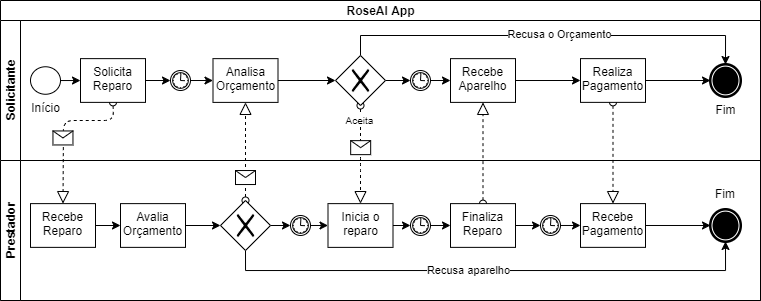

The diagram above was exported from draw.io. Its source (the exported page's mxGraphModel, read from the mxfile embedded in the PNG):
<mxGraphModel dx="950" dy="441" grid="1" gridSize="10" guides="1" tooltips="1" connect="1" arrows="1" fold="1" page="1" pageScale="1" pageWidth="850" pageHeight="1100" background="#FFFFFF" math="0" shadow="0">
  <root>
    <mxCell id="0" />
    <mxCell id="1" parent="0" />
    <mxCell id="ATh7GIdArc4K81kGiOuB-2" value="RoseAI App" style="swimlane;html=1;childLayout=stackLayout;resizeParent=1;resizeParentMax=0;horizontal=1;startSize=20;horizontalStack=0;" parent="1" vertex="1">
      <mxGeometry x="40" y="40" width="760" height="300" as="geometry" />
    </mxCell>
    <mxCell id="kdBhNy8IN1ALdXmIaT6r-114" style="edgeStyle=none;orthogonalLoop=1;jettySize=auto;html=1;exitX=0.5;exitY=1;exitDx=0;exitDy=0;dashed=1;startArrow=oval;startFill=0;startSize=7;endArrow=block;endFill=0;endSize=10;entryX=0.5;entryY=0;entryDx=0;entryDy=0;" edge="1" parent="ATh7GIdArc4K81kGiOuB-2" source="kdBhNy8IN1ALdXmIaT6r-112" target="kdBhNy8IN1ALdXmIaT6r-108">
      <mxGeometry relative="1" as="geometry">
        <mxPoint x="550" y="206.23000000000002" as="targetPoint" />
        <mxPoint x="550" y="105" as="sourcePoint" />
      </mxGeometry>
    </mxCell>
    <mxCell id="kdBhNy8IN1ALdXmIaT6r-101" style="edgeStyle=none;orthogonalLoop=1;jettySize=auto;html=1;exitX=0.5;exitY=0;exitDx=0;exitDy=0;dashed=1;startArrow=oval;startFill=0;startSize=7;endArrow=block;endFill=0;endSize=10;entryX=0.5;entryY=1;entryDx=0;entryDy=0;" edge="1" parent="ATh7GIdArc4K81kGiOuB-2" source="kdBhNy8IN1ALdXmIaT6r-91" target="kdBhNy8IN1ALdXmIaT6r-104">
      <mxGeometry relative="1" as="geometry">
        <mxPoint x="482.57142857142867" y="120" as="targetPoint" />
      </mxGeometry>
    </mxCell>
    <mxCell id="kdBhNy8IN1ALdXmIaT6r-52" value="" style="startArrow=oval;startFill=0;startSize=7;endArrow=block;endFill=0;endSize=10;dashed=1;html=1;exitX=0.5;exitY=1;exitDx=0;exitDy=0;entryX=0.5;entryY=0;entryDx=0;entryDy=0;" edge="1" parent="ATh7GIdArc4K81kGiOuB-2" source="kdBhNy8IN1ALdXmIaT6r-54" target="kdBhNy8IN1ALdXmIaT6r-81">
      <mxGeometry relative="1" as="geometry">
        <mxPoint x="310" y="110" as="sourcePoint" />
        <mxPoint x="345" y="170" as="targetPoint" />
        <Array as="points">
          <mxPoint x="360" y="160" />
        </Array>
      </mxGeometry>
    </mxCell>
    <mxCell id="kdBhNy8IN1ALdXmIaT6r-53" value="" style="shape=message;html=1;outlineConnect=0;" vertex="1" parent="kdBhNy8IN1ALdXmIaT6r-52">
      <mxGeometry width="20" height="14" relative="1" as="geometry">
        <mxPoint x="-9.83" y="-14.000000000000002" as="offset" />
      </mxGeometry>
    </mxCell>
    <mxCell id="kdBhNy8IN1ALdXmIaT6r-72" value="&lt;font style=&quot;font-size: 10px&quot;&gt;Aceita&lt;/font&gt;" style="edgeLabel;html=1;align=center;verticalAlign=middle;resizable=0;points=[];" vertex="1" connectable="0" parent="kdBhNy8IN1ALdXmIaT6r-52">
      <mxGeometry x="-0.6954" y="-1" relative="1" as="geometry">
        <mxPoint y="1.7763568394002505e-15" as="offset" />
      </mxGeometry>
    </mxCell>
    <mxCell id="kdBhNy8IN1ALdXmIaT6r-30" value="" style="startArrow=oval;startFill=0;startSize=7;endArrow=block;endFill=0;endSize=10;dashed=1;html=1;exitX=0.5;exitY=1;exitDx=0;exitDy=0;entryX=0.5;entryY=0;entryDx=0;entryDy=0;" edge="1" parent="ATh7GIdArc4K81kGiOuB-2" source="ATh7GIdArc4K81kGiOuB-12" target="ATh7GIdArc4K81kGiOuB-16">
      <mxGeometry relative="1" as="geometry">
        <mxPoint x="100" y="110" as="sourcePoint" />
        <mxPoint x="200" y="110" as="targetPoint" />
        <Array as="points">
          <mxPoint x="113" y="120" />
          <mxPoint x="63" y="120" />
        </Array>
      </mxGeometry>
    </mxCell>
    <mxCell id="kdBhNy8IN1ALdXmIaT6r-31" value="" style="shape=message;html=1;outlineConnect=0;" vertex="1" parent="kdBhNy8IN1ALdXmIaT6r-30">
      <mxGeometry width="20" height="14" relative="1" as="geometry">
        <mxPoint x="-10.5" y="3.1499999999999986" as="offset" />
      </mxGeometry>
    </mxCell>
    <mxCell id="kdBhNy8IN1ALdXmIaT6r-38" value="" style="startArrow=oval;startFill=0;startSize=7;endArrow=block;endFill=0;endSize=10;dashed=1;html=1;exitX=0.5;exitY=0;exitDx=0;exitDy=0;entryX=0.5;entryY=1;entryDx=0;entryDy=0;" edge="1" parent="ATh7GIdArc4K81kGiOuB-2" source="kdBhNy8IN1ALdXmIaT6r-47" target="kdBhNy8IN1ALdXmIaT6r-42">
      <mxGeometry relative="1" as="geometry">
        <mxPoint x="245" y="179.69000000000005" as="sourcePoint" />
        <mxPoint x="245" y="120" as="targetPoint" />
      </mxGeometry>
    </mxCell>
    <mxCell id="kdBhNy8IN1ALdXmIaT6r-39" value="" style="shape=message;html=1;outlineConnect=0;" vertex="1" parent="kdBhNy8IN1ALdXmIaT6r-38">
      <mxGeometry width="20" height="14" relative="1" as="geometry">
        <mxPoint x="-10" y="19.169999999999998" as="offset" />
      </mxGeometry>
    </mxCell>
    <mxCell id="ATh7GIdArc4K81kGiOuB-3" value="Solicitante" style="swimlane;html=1;startSize=20;horizontal=0;" parent="ATh7GIdArc4K81kGiOuB-2" vertex="1">
      <mxGeometry y="20" width="760" height="140" as="geometry" />
    </mxCell>
    <mxCell id="ATh7GIdArc4K81kGiOuB-6" value="Início" style="shape=mxgraph.bpmn.shape;html=1;verticalLabelPosition=bottom;labelBackgroundColor=#ffffff;verticalAlign=top;align=center;perimeter=ellipsePerimeter;outlineConnect=0;outline=standard;symbol=general;" parent="ATh7GIdArc4K81kGiOuB-3" vertex="1">
      <mxGeometry x="30" y="46.26" width="30" height="27.5" as="geometry" />
    </mxCell>
    <mxCell id="kdBhNy8IN1ALdXmIaT6r-14" style="edgeStyle=orthogonalEdgeStyle;rounded=0;orthogonalLoop=1;jettySize=auto;html=1;exitX=1;exitY=0.5;exitDx=0;exitDy=0;entryX=0;entryY=0.5;entryDx=0;entryDy=0;" edge="1" parent="ATh7GIdArc4K81kGiOuB-3" source="ATh7GIdArc4K81kGiOuB-12" target="kdBhNy8IN1ALdXmIaT6r-13">
      <mxGeometry relative="1" as="geometry" />
    </mxCell>
    <mxCell id="ATh7GIdArc4K81kGiOuB-13" value="" style="edgeStyle=orthogonalEdgeStyle;rounded=0;orthogonalLoop=1;jettySize=auto;html=1;" parent="ATh7GIdArc4K81kGiOuB-3" source="ATh7GIdArc4K81kGiOuB-6" target="ATh7GIdArc4K81kGiOuB-12" edge="1">
      <mxGeometry relative="1" as="geometry" />
    </mxCell>
    <mxCell id="kdBhNy8IN1ALdXmIaT6r-43" style="edgeStyle=orthogonalEdgeStyle;rounded=0;orthogonalLoop=1;jettySize=auto;html=1;exitX=1;exitY=0.5;exitDx=0;exitDy=0;entryX=0;entryY=0.5;entryDx=0;entryDy=0;" edge="1" parent="ATh7GIdArc4K81kGiOuB-3" source="kdBhNy8IN1ALdXmIaT6r-13" target="kdBhNy8IN1ALdXmIaT6r-42">
      <mxGeometry relative="1" as="geometry" />
    </mxCell>
    <mxCell id="kdBhNy8IN1ALdXmIaT6r-13" value="" style="shape=mxgraph.bpmn.shape;html=1;verticalLabelPosition=bottom;labelBackgroundColor=#ffffff;verticalAlign=top;align=center;perimeter=ellipsePerimeter;outlineConnect=0;outline=standard;symbol=timer;" vertex="1" parent="ATh7GIdArc4K81kGiOuB-3">
      <mxGeometry x="170" y="50.01" width="20" height="20" as="geometry" />
    </mxCell>
    <mxCell id="kdBhNy8IN1ALdXmIaT6r-49" style="edgeStyle=orthogonalEdgeStyle;rounded=0;orthogonalLoop=1;jettySize=auto;html=1;exitX=1;exitY=0.5;exitDx=0;exitDy=0;entryX=0;entryY=0.5;entryDx=0;entryDy=0;" edge="1" parent="ATh7GIdArc4K81kGiOuB-3" source="kdBhNy8IN1ALdXmIaT6r-42" target="kdBhNy8IN1ALdXmIaT6r-54">
      <mxGeometry relative="1" as="geometry">
        <mxPoint x="330" y="60.00999999999999" as="targetPoint" />
      </mxGeometry>
    </mxCell>
    <mxCell id="kdBhNy8IN1ALdXmIaT6r-42" value="Analisa Orçamento" style="whiteSpace=wrap;html=1;verticalAlign=top;labelBackgroundColor=#ffffff;" vertex="1" parent="ATh7GIdArc4K81kGiOuB-3">
      <mxGeometry x="212.5" y="38.13999999999999" width="65" height="43.75" as="geometry" />
    </mxCell>
    <mxCell id="ATh7GIdArc4K81kGiOuB-12" value="Solicita Reparo" style="whiteSpace=wrap;html=1;verticalAlign=top;labelBackgroundColor=#ffffff;" parent="ATh7GIdArc4K81kGiOuB-3" vertex="1">
      <mxGeometry x="80" y="38.129999999999995" width="65" height="43.75" as="geometry" />
    </mxCell>
    <mxCell id="kdBhNy8IN1ALdXmIaT6r-69" value="Fim" style="shape=mxgraph.bpmn.shape;html=1;verticalLabelPosition=bottom;labelBackgroundColor=#ffffff;verticalAlign=top;align=center;perimeter=ellipsePerimeter;outlineConnect=0;outline=end;symbol=terminate;" vertex="1" parent="ATh7GIdArc4K81kGiOuB-3">
      <mxGeometry x="710" y="44" width="30" height="32" as="geometry" />
    </mxCell>
    <mxCell id="kdBhNy8IN1ALdXmIaT6r-74" style="edgeStyle=orthogonalEdgeStyle;rounded=0;orthogonalLoop=1;jettySize=auto;html=1;exitX=0.5;exitY=0;exitDx=0;exitDy=0;entryX=0.5;entryY=0;entryDx=0;entryDy=0;" edge="1" parent="ATh7GIdArc4K81kGiOuB-3" source="kdBhNy8IN1ALdXmIaT6r-54" target="kdBhNy8IN1ALdXmIaT6r-69">
      <mxGeometry relative="1" as="geometry" />
    </mxCell>
    <mxCell id="kdBhNy8IN1ALdXmIaT6r-75" value="Recusa o Orçamento" style="edgeLabel;html=1;align=center;verticalAlign=middle;resizable=0;points=[];" vertex="1" connectable="0" parent="kdBhNy8IN1ALdXmIaT6r-74">
      <mxGeometry x="-0.2149" y="1" relative="1" as="geometry">
        <mxPoint x="56.4" as="offset" />
      </mxGeometry>
    </mxCell>
    <mxCell id="kdBhNy8IN1ALdXmIaT6r-99" style="edgeStyle=orthogonalEdgeStyle;rounded=0;orthogonalLoop=1;jettySize=auto;html=1;exitX=1;exitY=0.5;exitDx=0;exitDy=0;entryX=0;entryY=0.5;entryDx=0;entryDy=0;" edge="1" parent="ATh7GIdArc4K81kGiOuB-3" source="kdBhNy8IN1ALdXmIaT6r-54" target="kdBhNy8IN1ALdXmIaT6r-95">
      <mxGeometry relative="1" as="geometry" />
    </mxCell>
    <mxCell id="kdBhNy8IN1ALdXmIaT6r-54" value="" style="shape=mxgraph.bpmn.shape;html=1;verticalLabelPosition=bottom;labelBackgroundColor=#ffffff;verticalAlign=top;align=center;perimeter=rhombusPerimeter;background=gateway;outlineConnect=0;outline=none;symbol=exclusiveGw;" vertex="1" parent="ATh7GIdArc4K81kGiOuB-3">
      <mxGeometry x="335" y="35" width="50" height="50" as="geometry" />
    </mxCell>
    <mxCell id="kdBhNy8IN1ALdXmIaT6r-105" style="edgeStyle=orthogonalEdgeStyle;rounded=0;orthogonalLoop=1;jettySize=auto;html=1;exitX=1;exitY=0.5;exitDx=0;exitDy=0;entryX=0;entryY=0.5;entryDx=0;entryDy=0;" edge="1" parent="ATh7GIdArc4K81kGiOuB-3" source="kdBhNy8IN1ALdXmIaT6r-95" target="kdBhNy8IN1ALdXmIaT6r-104">
      <mxGeometry relative="1" as="geometry" />
    </mxCell>
    <mxCell id="kdBhNy8IN1ALdXmIaT6r-95" value="" style="shape=mxgraph.bpmn.shape;html=1;verticalLabelPosition=bottom;labelBackgroundColor=#ffffff;verticalAlign=top;align=center;perimeter=ellipsePerimeter;outlineConnect=0;outline=standard;symbol=timer;" vertex="1" parent="ATh7GIdArc4K81kGiOuB-3">
      <mxGeometry x="410" y="50" width="20" height="20" as="geometry" />
    </mxCell>
    <mxCell id="kdBhNy8IN1ALdXmIaT6r-113" style="edgeStyle=orthogonalEdgeStyle;rounded=0;orthogonalLoop=1;jettySize=auto;html=1;exitX=1;exitY=0.5;exitDx=0;exitDy=0;entryX=0;entryY=0.5;entryDx=0;entryDy=0;" edge="1" parent="ATh7GIdArc4K81kGiOuB-3" source="kdBhNy8IN1ALdXmIaT6r-104" target="kdBhNy8IN1ALdXmIaT6r-112">
      <mxGeometry relative="1" as="geometry" />
    </mxCell>
    <mxCell id="kdBhNy8IN1ALdXmIaT6r-104" value="Recebe Aparelho" style="whiteSpace=wrap;html=1;verticalAlign=top;labelBackgroundColor=#ffffff;" vertex="1" parent="ATh7GIdArc4K81kGiOuB-3">
      <mxGeometry x="450" y="38.14" width="65" height="43.75" as="geometry" />
    </mxCell>
    <mxCell id="kdBhNy8IN1ALdXmIaT6r-115" style="edgeStyle=orthogonalEdgeStyle;rounded=0;orthogonalLoop=1;jettySize=auto;html=1;exitX=1;exitY=0.5;exitDx=0;exitDy=0;entryX=0;entryY=0.5;entryDx=0;entryDy=0;" edge="1" parent="ATh7GIdArc4K81kGiOuB-3" source="kdBhNy8IN1ALdXmIaT6r-112" target="kdBhNy8IN1ALdXmIaT6r-69">
      <mxGeometry relative="1" as="geometry" />
    </mxCell>
    <mxCell id="kdBhNy8IN1ALdXmIaT6r-112" value="Realiza Pagamento" style="whiteSpace=wrap;html=1;verticalAlign=top;labelBackgroundColor=#ffffff;" vertex="1" parent="ATh7GIdArc4K81kGiOuB-3">
      <mxGeometry x="580" y="38.12" width="65" height="43.75" as="geometry" />
    </mxCell>
    <mxCell id="ATh7GIdArc4K81kGiOuB-4" value="Prestador" style="swimlane;html=1;startSize=20;horizontal=0;" parent="ATh7GIdArc4K81kGiOuB-2" vertex="1">
      <mxGeometry y="160" width="760" height="140" as="geometry" />
    </mxCell>
    <mxCell id="ATh7GIdArc4K81kGiOuB-16" value="Recebe Reparo" style="whiteSpace=wrap;html=1;verticalAlign=top;labelBackgroundColor=#ffffff;" parent="ATh7GIdArc4K81kGiOuB-4" vertex="1">
      <mxGeometry x="30" y="43.12" width="65" height="43.75" as="geometry" />
    </mxCell>
    <mxCell id="kdBhNy8IN1ALdXmIaT6r-10" style="edgeStyle=orthogonalEdgeStyle;rounded=0;orthogonalLoop=1;jettySize=auto;html=1;exitX=1;exitY=0.5;exitDx=0;exitDy=0;entryX=0;entryY=0.5;entryDx=0;entryDy=0;" edge="1" parent="ATh7GIdArc4K81kGiOuB-4" source="kdBhNy8IN1ALdXmIaT6r-6" target="kdBhNy8IN1ALdXmIaT6r-47">
      <mxGeometry relative="1" as="geometry">
        <mxPoint x="227.50430822255043" y="59.995000000000005" as="targetPoint" />
      </mxGeometry>
    </mxCell>
    <mxCell id="kdBhNy8IN1ALdXmIaT6r-6" value="Avalia Orçamento" style="whiteSpace=wrap;html=1;verticalAlign=top;labelBackgroundColor=#ffffff;" vertex="1" parent="ATh7GIdArc4K81kGiOuB-4">
      <mxGeometry x="120" y="43.12" width="65" height="43.75" as="geometry" />
    </mxCell>
    <mxCell id="kdBhNy8IN1ALdXmIaT6r-7" style="edgeStyle=orthogonalEdgeStyle;rounded=0;orthogonalLoop=1;jettySize=auto;html=1;entryX=0;entryY=0.5;entryDx=0;entryDy=0;" edge="1" parent="ATh7GIdArc4K81kGiOuB-4" source="ATh7GIdArc4K81kGiOuB-16" target="kdBhNy8IN1ALdXmIaT6r-6">
      <mxGeometry relative="1" as="geometry">
        <mxPoint x="140.0000000000001" y="60.004999999999995" as="targetPoint" />
      </mxGeometry>
    </mxCell>
    <mxCell id="kdBhNy8IN1ALdXmIaT6r-41" style="edgeStyle=orthogonalEdgeStyle;rounded=0;orthogonalLoop=1;jettySize=auto;html=1;exitX=1;exitY=0.5;exitDx=0;exitDy=0;entryX=0;entryY=0.5;entryDx=0;entryDy=0;" edge="1" parent="ATh7GIdArc4K81kGiOuB-4" source="kdBhNy8IN1ALdXmIaT6r-47" target="kdBhNy8IN1ALdXmIaT6r-40">
      <mxGeometry relative="1" as="geometry">
        <mxPoint x="262.5" y="60.000000000000114" as="sourcePoint" />
      </mxGeometry>
    </mxCell>
    <mxCell id="kdBhNy8IN1ALdXmIaT6r-82" style="edgeStyle=orthogonalEdgeStyle;rounded=0;orthogonalLoop=1;jettySize=auto;html=1;exitX=1;exitY=0.5;exitDx=0;exitDy=0;entryX=0;entryY=0.5;entryDx=0;entryDy=0;" edge="1" parent="ATh7GIdArc4K81kGiOuB-4" source="kdBhNy8IN1ALdXmIaT6r-40" target="kdBhNy8IN1ALdXmIaT6r-81">
      <mxGeometry relative="1" as="geometry" />
    </mxCell>
    <mxCell id="kdBhNy8IN1ALdXmIaT6r-40" value="" style="shape=mxgraph.bpmn.shape;html=1;verticalLabelPosition=bottom;labelBackgroundColor=#ffffff;verticalAlign=top;align=center;perimeter=ellipsePerimeter;outlineConnect=0;outline=standard;symbol=timer;" vertex="1" parent="ATh7GIdArc4K81kGiOuB-4">
      <mxGeometry x="290" y="54.99000000000001" width="20" height="20" as="geometry" />
    </mxCell>
    <mxCell id="kdBhNy8IN1ALdXmIaT6r-117" style="edgeStyle=orthogonalEdgeStyle;rounded=0;orthogonalLoop=1;jettySize=auto;html=1;exitX=0.5;exitY=1;exitDx=0;exitDy=0;entryX=0.5;entryY=1;entryDx=0;entryDy=0;" edge="1" parent="ATh7GIdArc4K81kGiOuB-4" source="kdBhNy8IN1ALdXmIaT6r-47" target="kdBhNy8IN1ALdXmIaT6r-70">
      <mxGeometry relative="1" as="geometry" />
    </mxCell>
    <mxCell id="kdBhNy8IN1ALdXmIaT6r-119" value="Recusa aparelho" style="edgeLabel;html=1;align=center;verticalAlign=middle;resizable=0;points=[];" vertex="1" connectable="0" parent="kdBhNy8IN1ALdXmIaT6r-117">
      <mxGeometry x="-0.0847" relative="1" as="geometry">
        <mxPoint as="offset" />
      </mxGeometry>
    </mxCell>
    <mxCell id="kdBhNy8IN1ALdXmIaT6r-47" value="" style="shape=mxgraph.bpmn.shape;html=1;verticalLabelPosition=bottom;labelBackgroundColor=#ffffff;verticalAlign=top;align=center;perimeter=rhombusPerimeter;background=gateway;outlineConnect=0;outline=none;symbol=exclusiveGw;" vertex="1" parent="ATh7GIdArc4K81kGiOuB-4">
      <mxGeometry x="220" y="40.00000000000001" width="50" height="50" as="geometry" />
    </mxCell>
    <mxCell id="kdBhNy8IN1ALdXmIaT6r-70" value="" style="shape=mxgraph.bpmn.shape;html=1;verticalLabelPosition=bottom;labelBackgroundColor=#ffffff;verticalAlign=top;align=center;perimeter=ellipsePerimeter;outlineConnect=0;outline=end;symbol=terminate;" vertex="1" parent="ATh7GIdArc4K81kGiOuB-4">
      <mxGeometry x="710" y="49" width="30" height="32" as="geometry" />
    </mxCell>
    <mxCell id="kdBhNy8IN1ALdXmIaT6r-92" style="edgeStyle=orthogonalEdgeStyle;rounded=0;orthogonalLoop=1;jettySize=auto;html=1;exitX=1;exitY=0.5;exitDx=0;exitDy=0;entryX=0;entryY=0.5;entryDx=0;entryDy=0;" edge="1" parent="ATh7GIdArc4K81kGiOuB-4" source="kdBhNy8IN1ALdXmIaT6r-81" target="kdBhNy8IN1ALdXmIaT6r-90">
      <mxGeometry relative="1" as="geometry" />
    </mxCell>
    <mxCell id="kdBhNy8IN1ALdXmIaT6r-81" value="Inicia o reparo" style="whiteSpace=wrap;html=1;verticalAlign=top;labelBackgroundColor=#ffffff;" vertex="1" parent="ATh7GIdArc4K81kGiOuB-4">
      <mxGeometry x="327.5" y="43.13" width="65" height="43.75" as="geometry" />
    </mxCell>
    <mxCell id="kdBhNy8IN1ALdXmIaT6r-94" style="edgeStyle=orthogonalEdgeStyle;rounded=0;orthogonalLoop=1;jettySize=auto;html=1;exitX=1;exitY=0.5;exitDx=0;exitDy=0;entryX=0;entryY=0.5;entryDx=0;entryDy=0;" edge="1" parent="ATh7GIdArc4K81kGiOuB-4" source="kdBhNy8IN1ALdXmIaT6r-90" target="kdBhNy8IN1ALdXmIaT6r-91">
      <mxGeometry relative="1" as="geometry" />
    </mxCell>
    <mxCell id="kdBhNy8IN1ALdXmIaT6r-90" value="" style="shape=mxgraph.bpmn.shape;html=1;verticalLabelPosition=bottom;labelBackgroundColor=#ffffff;verticalAlign=top;align=center;perimeter=ellipsePerimeter;outlineConnect=0;outline=standard;symbol=timer;" vertex="1" parent="ATh7GIdArc4K81kGiOuB-4">
      <mxGeometry x="410" y="54.99000000000002" width="20" height="20" as="geometry" />
    </mxCell>
    <mxCell id="kdBhNy8IN1ALdXmIaT6r-109" style="edgeStyle=orthogonalEdgeStyle;rounded=0;orthogonalLoop=1;jettySize=auto;html=1;exitX=1;exitY=0.5;exitDx=0;exitDy=0;entryX=0;entryY=0.5;entryDx=0;entryDy=0;" edge="1" parent="ATh7GIdArc4K81kGiOuB-4" source="kdBhNy8IN1ALdXmIaT6r-91" target="kdBhNy8IN1ALdXmIaT6r-107">
      <mxGeometry relative="1" as="geometry" />
    </mxCell>
    <mxCell id="kdBhNy8IN1ALdXmIaT6r-91" value="Finaliza Reparo" style="whiteSpace=wrap;html=1;verticalAlign=top;labelBackgroundColor=#ffffff;" vertex="1" parent="ATh7GIdArc4K81kGiOuB-4">
      <mxGeometry x="450" y="43.120000000000005" width="65" height="43.75" as="geometry" />
    </mxCell>
    <mxCell id="kdBhNy8IN1ALdXmIaT6r-107" value="" style="shape=mxgraph.bpmn.shape;html=1;verticalLabelPosition=bottom;labelBackgroundColor=#ffffff;verticalAlign=top;align=center;perimeter=ellipsePerimeter;outlineConnect=0;outline=standard;symbol=timer;" vertex="1" parent="ATh7GIdArc4K81kGiOuB-4">
      <mxGeometry x="540" y="54.98000000000002" width="20" height="20" as="geometry" />
    </mxCell>
    <mxCell id="kdBhNy8IN1ALdXmIaT6r-116" style="edgeStyle=orthogonalEdgeStyle;rounded=0;orthogonalLoop=1;jettySize=auto;html=1;exitX=1;exitY=0.5;exitDx=0;exitDy=0;" edge="1" parent="ATh7GIdArc4K81kGiOuB-4" source="kdBhNy8IN1ALdXmIaT6r-108" target="kdBhNy8IN1ALdXmIaT6r-70">
      <mxGeometry relative="1" as="geometry" />
    </mxCell>
    <mxCell id="kdBhNy8IN1ALdXmIaT6r-108" value="Recebe Pagamento" style="whiteSpace=wrap;html=1;verticalAlign=top;labelBackgroundColor=#ffffff;" vertex="1" parent="ATh7GIdArc4K81kGiOuB-4">
      <mxGeometry x="580" y="43.110000000000014" width="65" height="43.75" as="geometry" />
    </mxCell>
    <mxCell id="kdBhNy8IN1ALdXmIaT6r-106" style="edgeStyle=orthogonalEdgeStyle;rounded=0;orthogonalLoop=1;jettySize=auto;html=1;exitX=1;exitY=0.5;exitDx=0;exitDy=0;entryX=0;entryY=0.5;entryDx=0;entryDy=0;" edge="1" parent="ATh7GIdArc4K81kGiOuB-4" source="kdBhNy8IN1ALdXmIaT6r-107" target="kdBhNy8IN1ALdXmIaT6r-108">
      <mxGeometry relative="1" as="geometry" />
    </mxCell>
    <mxCell id="kdBhNy8IN1ALdXmIaT6r-118" value="Fim" style="text;html=1;strokeColor=none;fillColor=none;align=center;verticalAlign=middle;whiteSpace=wrap;rounded=0;" vertex="1" parent="ATh7GIdArc4K81kGiOuB-4">
      <mxGeometry x="705" y="23" width="40" height="20" as="geometry" />
    </mxCell>
  </root>
</mxGraphModel>